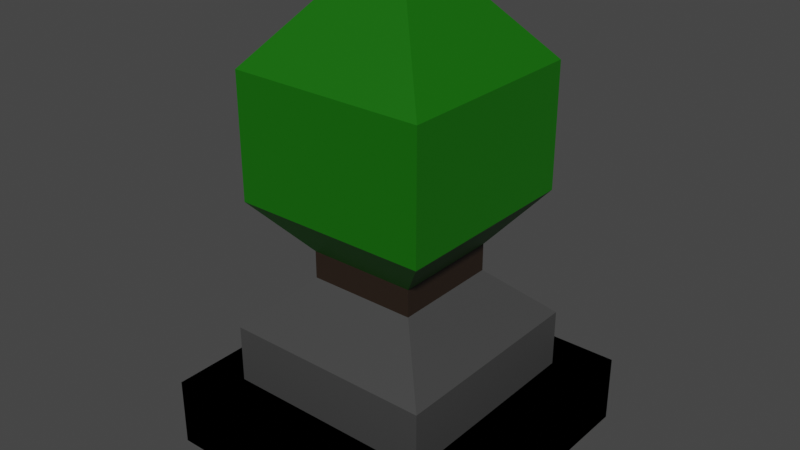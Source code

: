 # Source: stone_tile.blend  (saved by Blender 3.5.10; exported with 4.5.12 LTS)
import bpy
from mathutils import Matrix  # noqa: F401  (used for matrix-valued properties, if any)

bpy.ops.wm.read_factory_settings(use_empty=True)
scene = bpy.context.scene
scene.name = 'Scene'

# ---- collections
col_collection = bpy.data.collections.new('Collection'); scene.collection.children.link(col_collection)

# ---- materials (node trees are filled in below, after node groups)
mat_material = bpy.data.materials.new('Material')
mat_material.alpha_threshold = 0.0
mat_material.use_transparent_shadow = False
mat_material.roughness = 0.5
mat_material.line_color = (0.0, 0.0, 0.0, 1.0)
mat_material_001 = bpy.data.materials.new('Material.001')
mat_material_001.alpha_threshold = 0.0
mat_material_001.use_transparent_shadow = False
mat_material_001.roughness = 0.5
mat_material_001.line_color = (0.0, 0.0, 0.0, 1.0)
mat_material_002 = bpy.data.materials.new('Material.002')
mat_material_002.use_transparent_shadow = False
mat_material_003 = bpy.data.materials.new('Material.003')
mat_material_003.alpha_threshold = 0.0
mat_material_003.use_transparent_shadow = False
mat_material_003.roughness = 0.5
mat_material_003.line_color = (0.0, 0.0, 0.0, 1.0)
mat_material_004 = bpy.data.materials.new('Material.004')
mat_material_004.use_transparent_shadow = False

# ---- material node trees
mat_material.use_nodes = True; mat_material.node_tree.nodes.clear()
_N = mat_material.node_tree.nodes; _L = mat_material.node_tree.links
n0 = _N.new('ShaderNodeOutputMaterial'); n0.name = 'Material Output'; n0.location = (300, 300)
n1 = _N.new('ShaderNodeBsdfPrincipled'); n1.name = 'Principled BSDF'; n1.location = (10, 300)
n1.distribution = 'GGX'
n1.subsurface_method = 'RANDOM_WALK_SKIN'
n1.inputs[0].default_value = (0.005505, 0.1329, 0.0, 1.0)
n1.inputs[3].default_value = 1.45
n1.inputs[27].default_value = (0.0, 0.0, 0.0, 1.0)
n1.inputs[28].default_value = 1.0
_L.new(n1.outputs[0], n0.inputs[0])
n0.is_active_output = True
mat_material_001.use_nodes = True; mat_material_001.node_tree.nodes.clear()
_N = mat_material_001.node_tree.nodes; _L = mat_material_001.node_tree.links
n0 = _N.new('ShaderNodeOutputMaterial'); n0.name = 'Material Output'; n0.location = (300, 300)
n1 = _N.new('ShaderNodeBsdfPrincipled'); n1.name = 'Principled BSDF'; n1.location = (10, 300)
n1.distribution = 'GGX'
n1.subsurface_method = 'RANDOM_WALK_SKIN'
n1.inputs[0].default_value = (0.005505, 0.1329, 0.0, 1.0)
n1.inputs[3].default_value = 1.45
n1.inputs[27].default_value = (0.0, 0.0, 0.0, 1.0)
n1.inputs[28].default_value = 1.0
_L.new(n1.outputs[0], n0.inputs[0])
n0.is_active_output = True
mat_material_002.use_nodes = True; mat_material_002.node_tree.nodes.clear()
_N = mat_material_002.node_tree.nodes; _L = mat_material_002.node_tree.links
n0 = _N.new('ShaderNodeBsdfPrincipled'); n0.name = 'Principled BSDF'; n0.location = (10, 300)
n0.distribution = 'GGX'
n0.subsurface_method = 'RANDOM_WALK_SKIN'
n0.inputs[0].default_value = (0.02198, 0.01259, 0.007404, 1.0)
n0.inputs[3].default_value = 1.45
n0.inputs[27].default_value = (0.0, 0.0, 0.0, 1.0)
n0.inputs[28].default_value = 1.0
n1 = _N.new('ShaderNodeOutputMaterial'); n1.name = 'Material Output'; n1.location = (300, 300)
_L.new(n0.outputs[0], n1.inputs[0])
n1.is_active_output = True
mat_material_003.use_nodes = True; mat_material_003.node_tree.nodes.clear()
_N = mat_material_003.node_tree.nodes; _L = mat_material_003.node_tree.links
n0 = _N.new('ShaderNodeOutputMaterial'); n0.name = 'Material Output'; n0.location = (300, 300)
n1 = _N.new('ShaderNodeBsdfPrincipled'); n1.name = 'Principled BSDF'; n1.location = (10, 300)
n1.distribution = 'GGX'
n1.subsurface_method = 'RANDOM_WALK_SKIN'
n1.inputs[0].default_value = (0.005505, 0.1329, 0.0, 1.0)
n1.inputs[3].default_value = 1.45
n1.inputs[27].default_value = (0.0, 0.0, 0.0, 1.0)
n1.inputs[28].default_value = 1.0
_L.new(n1.outputs[0], n0.inputs[0])
n0.is_active_output = True
mat_material_004.use_nodes = True; mat_material_004.node_tree.nodes.clear()
_N = mat_material_004.node_tree.nodes; _L = mat_material_004.node_tree.links
n0 = _N.new('ShaderNodeBsdfPrincipled'); n0.name = 'Principled BSDF'; n0.location = (10, 300)
n0.distribution = 'GGX'
n0.subsurface_method = 'RANDOM_WALK_SKIN'
n0.inputs[0].default_value = (0.05222, 0.05222, 0.05222, 1.0)
n0.inputs[3].default_value = 1.45
n0.inputs[27].default_value = (0.0, 0.0, 0.0, 1.0)
n0.inputs[28].default_value = 1.0
n1 = _N.new('ShaderNodeOutputMaterial'); n1.name = 'Material Output'; n1.location = (300, 300)
_L.new(n0.outputs[0], n1.inputs[0])
n1.is_active_output = True

# ---- world
world_world = bpy.data.worlds.new('World'); scene.world = world_world
world_world.use_nodes = True; world_world.node_tree.nodes.clear()
_N = world_world.node_tree.nodes; _L = world_world.node_tree.links
n0 = _N.new('ShaderNodeOutputWorld'); n0.name = 'World Output'; n0.location = (300, 300)
n1 = _N.new('ShaderNodeBackground'); n1.name = 'Background'; n1.location = (10, 300)
n1.inputs[0].default_value = (0.05088, 0.05088, 0.05088, 1.0)
_L.new(n1.outputs[0], n0.inputs[0])
n0.is_active_output = True
world_world.color = (0.05088, 0.05088, 0.05088)
world_world.use_sun_shadow = False
world_world.sun_shadow_jitter_overblur = 0.0

# ---- meshes
me_cube = bpy.data.meshes.new('Cube')
me_cube.from_pydata([(1.0, 1.0, 0.4647), (1.0, 1.0, 0.0), (1.0, -1.0, 0.4647), (1.0, -1.0, 0.0), (-1.0, 1.0, 0.4647), (-1.0, 1.0, 0.0), (-1.0, -1.0, 0.4647), (-1.0, -1.0, 0.0)], [], [(0, 4, 6, 2), (3, 2, 6, 7), (7, 6, 4, 5), (5, 1, 3, 7), (1, 0, 2, 3), (5, 4, 0, 1)])
_uv = me_cube.uv_layers.new(name='UVMap')
_uv.uv.foreach_set('vector', [0.625, 0.5, 0.875, 0.5, 0.875, 0.75, 0.625, 0.75, 0.375, 0.75, 0.625, 0.75, 0.625, 1.0, 0.375, 1.0, 0.375, 0.0, 0.625, 0.0, 0.625, 0.25, 0.375, 0.25, 0.125, 0.5, 0.375, 0.5, 0.375, 0.75, 0.125, 0.75, 0.375, 0.5, 0.625, 0.5, 0.625, 0.75, 0.375, 0.75, 0.375, 0.25, 0.625, 0.25, 0.625, 0.5, 0.375, 0.5])
me_cube.materials.append(mat_material)
me_cube.use_mirror_vertex_groups = False
me_cube.update()
me_cube_001 = bpy.data.meshes.new('Cube.001')
me_cube_001.from_pydata([(0.3675, 0.3675, 0.4647), (1.0, 1.0, 0.0), (0.3675, -0.3675, 0.4647), (1.0, -1.0, 0.0), (-0.3675, 0.3675, 0.4647), (-1.0, 1.0, 0.0), (-0.3675, -0.3675, 0.4647), (-1.0, -1.0, 0.0), (1.0, -1.0, 0.4647), (-1.0, -1.0, 0.4647), (1.0, 1.0, 0.4647), (-1.0, 1.0, 0.4647), (0.3675, -0.3675, 1.382), (-0.3675, -0.3675, 1.382), (0.3675, 0.3675, 1.382), (-0.3675, 0.3675, 1.382), (0.3675, -0.3675, 1.382), (-0.3675, -0.3675, 1.382), (0.3675, 0.3675, 1.382), (-0.3675, 0.3675, 1.382), (0.6576, -0.6576, 1.736), (-0.6576, -0.6576, 1.736), (0.6576, 0.6576, 1.736), (-0.6576, 0.6576, 1.736), (0.6576, -0.6576, 2.565), (-0.6576, -0.6576, 2.565), (0.6576, 0.6576, 2.565), (-0.6576, 0.6576, 2.565), (0.2321, -0.2321, 3.076), (-0.2321, -0.2321, 3.076), (0.2321, 0.2321, 3.076), (-0.2321, 0.2321, 3.076)], [], [(4, 6, 13, 15), (3, 8, 9, 7), (7, 9, 11, 5), (5, 1, 3, 7), (1, 10, 8, 3), (5, 11, 10, 1), (2, 6, 9, 8), (0, 2, 8, 10), (6, 4, 11, 9), (4, 0, 10, 11), (15, 13, 17, 19), (6, 2, 12, 13), (0, 4, 15, 14), (2, 0, 14, 12), (18, 19, 23, 22), (13, 12, 16, 17), (14, 15, 19, 18), (12, 14, 18, 16), (20, 22, 26, 24), (16, 18, 22, 20), (19, 17, 21, 23), (17, 16, 20, 21), (27, 25, 29, 31), (23, 21, 25, 27), (21, 20, 24, 25), (22, 23, 27, 26), (30, 31, 29, 28), (25, 24, 28, 29), (26, 27, 31, 30), (24, 26, 30, 28)])
me_cube_001.polygons.foreach_set('material_index', [1, 0, 0, 0, 0, 0, 0, 0, 0, 0, 0, 1, 1, 1, 0, 0, 0, 0, 0, 0, 0, 0, 0, 0, 0, 0, 0, 0, 0, 0])
_uv = me_cube_001.uv_layers.new(name='UVMap')
_uv.uv.foreach_set('vector', [0.7959, 0.5791, 0.7959, 0.6709, 0.7959, 0.6709, 0.7959, 0.5791, 0.375, 0.75, 0.625, 0.75, 0.625, 1.0, 0.375, 1.0, 0.375, 0.0, 0.625, 0.0, 0.625, 0.25, 0.375, 0.25, 0.125, 0.5, 0.375, 0.5, 0.375, 0.75, 0.125, 0.75, 0.375, 0.5, 0.625, 0.5, 0.625, 0.75, 0.375, 0.75, 0.375, 0.25, 0.625, 0.25, 0.625, 0.5, 0.375, 0.5, 0.7041, 0.6709, 0.7959, 0.6709, 0.875, 0.75, 0.625, 0.75, 0.7041, 0.5791, 0.7041, 0.6709, 0.625, 0.75, 0.625, 0.5, 0.7959, 0.6709, 0.7959, 0.5791, 0.875, 0.5, 0.875, 0.75, 0.7959, 0.5791, 0.7041, 0.5791, 0.625, 0.5, 0.875, 0.5, 0.7959, 0.5791, 0.7959, 0.6709, 0.7959, 0.6709, 0.7959, 0.5791, 0.7959, 0.6709, 0.7041, 0.6709, 0.7041, 0.6709, 0.7959, 0.6709, 0.7041, 0.5791, 0.7959, 0.5791, 0.7959, 0.5791, 0.7041, 0.5791, 0.7041, 0.6709, 0.7041, 0.5791, 0.7041, 0.5791, 0.7041, 0.6709, 0.7041, 0.5791, 0.7959, 0.5791, 0.7959, 0.5791, 0.7041, 0.5791, 0.7959, 0.6709, 0.7041, 0.6709, 0.7041, 0.6709, 0.7959, 0.6709, 0.7041, 0.5791, 0.7959, 0.5791, 0.7959, 0.5791, 0.7041, 0.5791, 0.7041, 0.6709, 0.7041, 0.5791, 0.7041, 0.5791, 0.7041, 0.6709, 0.7041, 0.6709, 0.7041, 0.5791, 0.7041, 0.5791, 0.7041, 0.6709, 0.7041, 0.6709, 0.7041, 0.5791, 0.7041, 0.5791, 0.7041, 0.6709, 0.7959, 0.5791, 0.7959, 0.6709, 0.7959, 0.6709, 0.7959, 0.5791, 0.7959, 0.6709, 0.7041, 0.6709, 0.7041, 0.6709, 0.7959, 0.6709, 0.7959, 0.5791, 0.7959, 0.6709, 0.7959, 0.6709, 0.7959, 0.5791, 0.7959, 0.5791, 0.7959, 0.6709, 0.7959, 0.6709, 0.7959, 0.5791, 0.7959, 0.6709, 0.7041, 0.6709, 0.7041, 0.6709, 0.7959, 0.6709, 0.7041, 0.5791, 0.7959, 0.5791, 0.7959, 0.5791, 0.7041, 0.5791, 0.7041, 0.5791, 0.7959, 0.5791, 0.7959, 0.6709, 0.7041, 0.6709, 0.7959, 0.6709, 0.7041, 0.6709, 0.7041, 0.6709, 0.7959, 0.6709, 0.7041, 0.5791, 0.7959, 0.5791, 0.7959, 0.5791, 0.7041, 0.5791, 0.7041, 0.6709, 0.7041, 0.5791, 0.7041, 0.5791, 0.7041, 0.6709])
me_cube_001.materials.append(mat_material_001)
me_cube_001.materials.append(mat_material_002)
me_cube_001.use_mirror_vertex_groups = False
me_cube_001.update()
me_cube_002 = bpy.data.meshes.new('Cube.002')
me_cube_002.from_pydata([(0.7156, 0.7156, 0.4647), (1.0, 1.0, 0.0), (0.7156, -0.7156, 0.4647), (1.0, -1.0, 0.0), (-0.7156, 0.7156, 0.4647), (-1.0, 1.0, 0.0), (-0.7156, -0.7156, 0.4647), (-1.0, -1.0, 0.0), (1.0, -1.0, 0.4647), (-1.0, -1.0, 0.4647), (1.0, 1.0, 0.4647), (-1.0, 1.0, 0.4647), (0.7156, -0.7156, 0.8587), (-0.7156, -0.7156, 0.8587), (0.7156, 0.7156, 0.8587), (-0.7156, 0.7156, 0.8587), (0.3018, -0.3018, 1.26), (-0.3018, -0.3018, 1.26), (0.3018, 0.3018, 1.26), (-0.3018, 0.3018, 1.26)], [], [(4, 6, 13, 15), (3, 8, 9, 7), (7, 9, 11, 5), (5, 1, 3, 7), (1, 10, 8, 3), (5, 11, 10, 1), (2, 6, 9, 8), (0, 2, 8, 10), (6, 4, 11, 9), (4, 0, 10, 11), (13, 12, 16, 17), (6, 2, 12, 13), (0, 4, 15, 14), (2, 0, 14, 12), (18, 19, 17, 16), (14, 15, 19, 18), (12, 14, 18, 16), (15, 13, 17, 19)])
me_cube_002.polygons.foreach_set('material_index', [1, 0, 0, 0, 0, 0, 0, 0, 0, 0, 1, 1, 1, 1, 1, 1, 1, 1])
_uv = me_cube_002.uv_layers.new(name='UVMap')
_uv.uv.foreach_set('vector', [0.8394, 0.5356, 0.8394, 0.7144, 0.8394, 0.7144, 0.8394, 0.5356, 0.375, 0.75, 0.625, 0.75, 0.625, 1.0, 0.375, 1.0, 0.375, 0.0, 0.625, 0.0, 0.625, 0.25, 0.375, 0.25, 0.125, 0.5, 0.375, 0.5, 0.375, 0.75, 0.125, 0.75, 0.375, 0.5, 0.625, 0.5, 0.625, 0.75, 0.375, 0.75, 0.375, 0.25, 0.625, 0.25, 0.625, 0.5, 0.375, 0.5, 0.6606, 0.7144, 0.8394, 0.7144, 0.875, 0.75, 0.625, 0.75, 0.6606, 0.5356, 0.6606, 0.7144, 0.625, 0.75, 0.625, 0.5, 0.8394, 0.7144, 0.8394, 0.5356, 0.875, 0.5, 0.875, 0.75, 0.8394, 0.5356, 0.6606, 0.5356, 0.625, 0.5, 0.875, 0.5, 0.8394, 0.7144, 0.6606, 0.7144, 0.6606, 0.7144, 0.8394, 0.7144, 0.8394, 0.7144, 0.6606, 0.7144, 0.6606, 0.7144, 0.8394, 0.7144, 0.6606, 0.5356, 0.8394, 0.5356, 0.8394, 0.5356, 0.6606, 0.5356, 0.6606, 0.7144, 0.6606, 0.5356, 0.6606, 0.5356, 0.6606, 0.7144, 0.6606, 0.5356, 0.8394, 0.5356, 0.8394, 0.7144, 0.6606, 0.7144, 0.6606, 0.5356, 0.8394, 0.5356, 0.8394, 0.5356, 0.6606, 0.5356, 0.6606, 0.7144, 0.6606, 0.5356, 0.6606, 0.5356, 0.6606, 0.7144, 0.8394, 0.5356, 0.8394, 0.7144, 0.8394, 0.7144, 0.8394, 0.5356])
me_cube_002.materials.append(mat_material_003)
me_cube_002.materials.append(mat_material_004)
me_cube_002.use_mirror_vertex_groups = False
me_cube_002.update()

# ---- objects
ob_cube = bpy.data.objects.new('Cube', me_cube)
ob_cube_001 = bpy.data.objects.new('Cube.001', me_cube_001)
ob_cube_002 = bpy.data.objects.new('Cube.002', me_cube_002)

# ---- transforms, parenting, visibility, modifiers, constraints
ob_cube.location = (0.0, 0.0, 0.0)
ob_cube.lock_rotations_4d = False
ob_cube.empty_display_type = 'ARROWS'
ob_cube.lineart.crease_threshold = 0.0
ob_cube_001.location = (0.0, 0.0, 0.0)
ob_cube_001.lock_rotations_4d = False
ob_cube_001.empty_display_type = 'ARROWS'
ob_cube_001.lineart.crease_threshold = 0.0
ob_cube_002.location = (0.0, 0.0, 0.0)
ob_cube_002.lock_rotations_4d = False
ob_cube_002.empty_display_type = 'ARROWS'
ob_cube_002.lineart.crease_threshold = 0.0

# ---- collection membership
col_collection.objects.link(ob_cube)
col_collection.objects.link(ob_cube_001)
col_collection.objects.link(ob_cube_002)

# ---- scene / render settings (as saved in the file)
scene.frame_start = 1; scene.frame_end = 250; scene.frame_set(1)
scene.render.engine = 'BLENDER_EEVEE_NEXT'
scene.cycles.sampling_pattern = 'TABULATED_SOBOL'
scene.view_settings.view_transform = 'Filmic'
bpy.context.view_layer.update()

# ---- added for rendering (the .blend has no active camera and no usable light): camera, sun
cam_auto = bpy.data.cameras.new('AutoCamera')
cam_auto.lens = 50.0
cam_auto.sensor_width = 36.0
cam_auto.clip_end = 1000.0
ob_auto_camera = bpy.data.objects.new('AutoCamera', cam_auto)
scene.collection.objects.link(ob_auto_camera)
ob_auto_camera.location = (3.86604, -4.63925, 4.63067)
ob_auto_camera.rotation_euler = (1.09748, -7.21219e-08, 0.694738)
scene.camera = ob_auto_camera
light_auto_sun = bpy.data.lights.new('AutoSun', 'SUN')
light_auto_sun.energy = 3.0
light_auto_sun.angle = 0.0523599
ob_auto_sun = bpy.data.objects.new('AutoSun', light_auto_sun)
scene.collection.objects.link(ob_auto_sun)
ob_auto_sun.rotation_euler = (0.872665, 0.174533, 0.523599)
bpy.context.view_layer.update()
